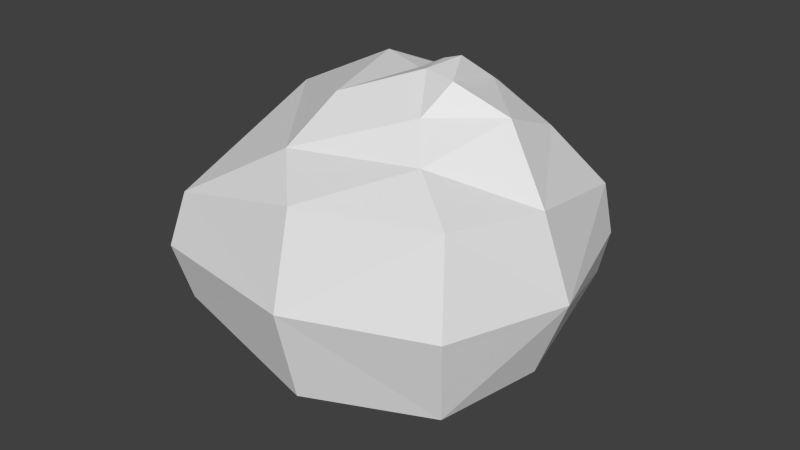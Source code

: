 # Source: Rock.blend  (saved by Blender 2.61.0; exported with 4.5.12 LTS)
import bpy
from mathutils import Matrix  # noqa: F401  (used for matrix-valued properties, if any)

bpy.ops.wm.read_factory_settings(use_empty=True)
scene = bpy.context.scene
scene.name = 'Scene'

# ---- collections
col_collection_1 = bpy.data.collections.new('Collection 1'); scene.collection.children.link(col_collection_1)

# ---- world
world_world = bpy.data.worlds.new('World'); scene.world = world_world
world_world.color = (0.05088, 0.05088, 0.05088)
world_world.use_sun_shadow = False
world_world.sun_shadow_jitter_overblur = 0.0
world_world.cycles.sampling_method = 'MANUAL'
world_world.cycles.sample_map_resolution = 256

# ---- meshes
me_plane_003 = bpy.data.meshes.new('Plane.003')
me_plane_003.from_pydata([(2.294, -2.474, 4.453e-07), (-0.8216, -3.886, 4.453e-07), (-2.889, -3.123, 4.453e-07), (-4.469, -0.7521, 4.453e-07), (-2.978, 2.539, -1.011), (-3.224, 2.748, 4.453e-07), (-0.2559, 3.222, 4.453e-07), (-0.2412, 2.825, -1.706), (2.001, 1.918, -1.633), (2.243, 2.253, 4.453e-07), (3.056, 0.09076, 4.453e-07), (2.511, 0.102, -1.459), (1.313, -1.863, -1.943), (2.085, -2.5, -0.8717), (-0.4688, -3.562, -0.9673), (-0.4372, -2.802, -2.082), (-2.186, -1.796, -2.554), (-3.806, -1.266, -1.741), (-1.349, 1.728, -1.981), (-1.458, 0.3987, -2.54), (0.3255, 0.4052, -2.505), (0.8978, 1.1, -2.042), (1.375, -0.5684, -2.47), (0.4285, -0.2816, -2.945), (0.03833, -1.023, -3.105), (0.2246, -1.684, -2.599), (-0.4925, -1.812, -2.494), (-0.3742, -1.089, -2.957), (-0.3348, -0.5654, -2.92), (-0.9716, -1.165, -2.641)], [], [(23, 24, 28), (24, 27, 28), (19, 20, 28), (20, 23, 28), (16, 19, 29), (19, 28, 29), (15, 16, 26), (16, 29, 26), (12, 15, 25), (15, 26, 25), (11, 12, 22), (12, 25, 22), (8, 11, 21), (11, 22, 21), (7, 8, 21), (7, 21, 18), (4, 7, 18), (4, 18, 17), (2, 3, 17), (3, 4, 17), (0, 13, 10), (27, 26, 29), (27, 29, 28), (24, 25, 27), (25, 26, 27), (23, 22, 25), (23, 25, 24), (20, 21, 22), (20, 22, 23), (19, 18, 20), (18, 21, 20), (16, 17, 19), (17, 18, 19), (15, 14, 16), (14, 17, 16), (12, 13, 14), (12, 14, 15), (11, 10, 13), (11, 13, 12), (8, 9, 10), (8, 10, 11), (7, 6, 8), (6, 9, 8), (4, 5, 6), (4, 6, 7), (3, 5, 4), (0, 1, 14), (0, 14, 13), (2, 17, 14), (2, 14, 1)])
_ca = me_plane_003.color_attributes.new('Col', 'BYTE_COLOR', 'CORNER')
_ca.data.foreach_set('color', [0.1779, 0.02122, 0.08866, 1.0, 0.1779, 0.02122, 0.08866, 1.0, 0.0331, 0.004391, 0.02624, 1.0, 0.1779, 0.02122, 0.08866, 1.0, 0.1779, 0.02122, 0.08866, 1.0, 0.0331, 0.004391, 0.02624, 1.0, 0.1779, 0.02122, 0.08866, 1.0, 0.1779, 0.02122, 0.08866, 1.0, 0.0331, 0.004391, 0.02624, 1.0, 0.1779, 0.02122, 0.08866, 1.0, 0.1779, 0.02122, 0.08866, 1.0, 0.0331, 0.004391, 0.02624, 1.0, 0.1779, 0.02122, 0.08866, 1.0, 0.1779, 0.02122, 0.08866, 1.0, 0.0331, 0.004391, 0.02624, 1.0, 0.1779, 0.02122, 0.08866, 1.0, 0.0331, 0.004391, 0.02624, 1.0, 0.0331, 0.004391, 0.02624, 1.0, 0.1779, 0.02122, 0.08866, 1.0, 0.1779, 0.02122, 0.08866, 1.0, 0.0331, 0.004391, 0.02624, 1.0, 0.1779, 0.02122, 0.08866, 1.0, 0.0331, 0.004391, 0.02624, 1.0, 0.0331, 0.004391, 0.02624, 1.0, 0.1779, 0.02122, 0.08866, 1.0, 0.1779, 0.02122, 0.08866, 1.0, 0.0331, 0.004391, 0.02624, 1.0, 0.1779, 0.02122, 0.08866, 1.0, 0.0331, 0.004391, 0.02624, 1.0, 0.0331, 0.004391, 0.02624, 1.0, 0.1779, 0.02122, 0.08866, 1.0, 0.1779, 0.02122, 0.08866, 1.0, 0.0331, 0.004391, 0.02624, 1.0, 0.1779, 0.02122, 0.08866, 1.0, 0.0331, 0.004391, 0.02624, 1.0, 0.0331, 0.004391, 0.02624, 1.0, 0.1779, 0.02122, 0.08866, 1.0, 0.1779, 0.02122, 0.08866, 1.0, 0.0331, 0.004391, 0.02624, 1.0, 0.1779, 0.02122, 0.08866, 1.0, 0.0331, 0.004391, 0.02624, 1.0, 0.0331, 0.004391, 0.02624, 1.0, 0.1779, 0.02122, 0.08866, 1.0, 0.1779, 0.02122, 0.08866, 1.0, 0.0331, 0.004391, 0.02624, 1.0, 0.1779, 0.02122, 0.08866, 1.0, 0.0331, 0.004391, 0.02624, 1.0, 0.0331, 0.004391, 0.02624, 1.0, 0.1779, 0.02122, 0.08866, 1.0, 0.1779, 0.02122, 0.08866, 1.0, 0.0331, 0.004391, 0.02624, 1.0, 0.1779, 0.02122, 0.08866, 1.0, 0.0331, 0.004391, 0.02624, 1.0, 0.0331, 0.004391, 0.02624, 1.0, 0.03434, 0.004391, 0.02732, 1.0, 0.1779, 0.02122, 0.08866, 1.0, 0.0331, 0.004391, 0.02624, 1.0, 0.1779, 0.02122, 0.08866, 1.0, 0.1779, 0.02122, 0.08866, 1.0, 0.0331, 0.004391, 0.02624, 1.0, 0.1845, 0.02122, 0.09084, 1.0, 0.1845, 0.02122, 0.09084, 1.0, 0.1912, 0.02315, 0.09531, 1.0, 0.1779, 0.02122, 0.08866, 1.0, 0.0331, 0.004391, 0.02624, 1.0, 0.0331, 0.004391, 0.02624, 1.0, 0.1779, 0.02122, 0.08866, 1.0, 0.0331, 0.004391, 0.02624, 1.0, 0.0331, 0.004391, 0.02624, 1.0, 0.1779, 0.02122, 0.08866, 1.0, 0.0331, 0.004391, 0.02624, 1.0, 0.1779, 0.02122, 0.08866, 1.0, 0.0331, 0.004391, 0.02624, 1.0, 0.0331, 0.004391, 0.02624, 1.0, 0.1779, 0.02122, 0.08866, 1.0, 0.1779, 0.02122, 0.08866, 1.0, 0.0331, 0.004391, 0.02624, 1.0, 0.0331, 0.004391, 0.02624, 1.0, 0.1779, 0.02122, 0.08866, 1.0, 0.0331, 0.004391, 0.02624, 1.0, 0.1779, 0.02122, 0.08866, 1.0, 0.1779, 0.02122, 0.08866, 1.0, 0.0331, 0.004391, 0.02624, 1.0, 0.0331, 0.004391, 0.02624, 1.0, 0.1779, 0.02122, 0.08866, 1.0, 0.0331, 0.004391, 0.02624, 1.0, 0.1779, 0.02122, 0.08866, 1.0, 0.1779, 0.02122, 0.08866, 1.0, 0.0331, 0.004391, 0.02624, 1.0, 0.1779, 0.02122, 0.08866, 1.0, 0.0331, 0.004391, 0.02624, 1.0, 0.0331, 0.004391, 0.02624, 1.0, 0.1779, 0.02122, 0.08866, 1.0, 0.1779, 0.02122, 0.08866, 1.0, 0.0331, 0.004391, 0.02624, 1.0, 0.1779, 0.02122, 0.08866, 1.0, 0.0331, 0.004391, 0.02624, 1.0, 0.0331, 0.004391, 0.02624, 1.0, 0.1779, 0.02122, 0.08866, 1.0, 0.1779, 0.02122, 0.08866, 1.0, 0.1912, 0.02315, 0.09531, 1.0, 0.1779, 0.02122, 0.08866, 1.0, 0.1912, 0.02315, 0.09531, 1.0, 0.0331, 0.004391, 0.02624, 1.0, 0.1779, 0.02122, 0.08866, 1.0, 0.1779, 0.02122, 0.08866, 1.0, 0.1845, 0.02122, 0.09084, 1.0, 0.1912, 0.02315, 0.09531, 1.0, 0.1779, 0.02122, 0.08866, 1.0, 0.1912, 0.02315, 0.09531, 1.0, 0.1779, 0.02122, 0.08866, 1.0, 0.1779, 0.02122, 0.08866, 1.0, 0.1912, 0.02315, 0.09531, 1.0, 0.1845, 0.02122, 0.09084, 1.0, 0.1779, 0.02122, 0.08866, 1.0, 0.1845, 0.02122, 0.09084, 1.0, 0.1779, 0.02122, 0.08866, 1.0, 0.1779, 0.02122, 0.08866, 1.0, 0.1912, 0.02315, 0.09531, 1.0, 0.1912, 0.02315, 0.09531, 1.0, 0.1779, 0.02122, 0.08866, 1.0, 0.1912, 0.02315, 0.09531, 1.0, 0.1779, 0.02122, 0.08866, 1.0, 0.1779, 0.02122, 0.08866, 1.0, 0.1912, 0.02315, 0.09531, 1.0, 0.1779, 0.02122, 0.08866, 1.0, 0.1912, 0.02315, 0.09531, 1.0, 0.1912, 0.02315, 0.09531, 1.0, 0.1779, 0.02122, 0.08866, 1.0, 0.1779, 0.02122, 0.08866, 1.0, 0.1779, 0.02122, 0.08866, 1.0, 0.1912, 0.02315, 0.09531, 1.0, 0.1779, 0.02122, 0.08866, 1.0, 0.1912, 0.02315, 0.09531, 1.0, 0.1779, 0.02122, 0.08866, 1.0, 0.1779, 0.02122, 0.08866, 1.0, 0.1779, 0.02122, 0.08866, 1.0, 0.1779, 0.02122, 0.08866, 1.0, 0.1845, 0.02122, 0.09084, 1.0, 0.1845, 0.02122, 0.09084, 1.0, 0.1912, 0.02315, 0.09531, 1.0, 0.1845, 0.02122, 0.09084, 1.0, 0.1912, 0.02315, 0.09531, 1.0, 0.1845, 0.02122, 0.09084, 1.0, 0.03434, 0.004391, 0.02732, 1.0, 0.0331, 0.004391, 0.02624, 1.0, 0.1912, 0.02315, 0.09531, 1.0, 0.03434, 0.004391, 0.02732, 1.0, 0.1912, 0.02315, 0.09531, 1.0, 0.1845, 0.02122, 0.09084, 1.0])
me_plane_003.use_remesh_preserve_volume = False
me_plane_003.use_remesh_preserve_attributes = False
me_plane_003.use_mirror_vertex_groups = False
me_plane_003.update()

# ---- objects
ob_rock = bpy.data.objects.new('Rock', me_plane_003)

# ---- transforms, parenting, visibility, modifiers, constraints
ob_rock.location = (9.537e-07, -1.137e-13, 4.547e-13)
ob_rock.rotation_euler = (3.142, 0.0, 0.0)
ob_rock.scale = (9.0, 9.0, 9.0)
ob_rock.show_in_front = True
ob_rock.lineart.crease_threshold = 0.0
_m = ob_rock.modifiers.new('Mirror', 'MIRROR')
_m.use_axis = (False, False, True)
_m.use_clip = True

# ---- collection membership
col_collection_1.objects.link(ob_rock)

# ---- scene / render settings (as saved in the file)
scene.frame_start = 1; scene.frame_end = 250; scene.frame_set(1)
scene.render.engine = 'BLENDER_EEVEE_NEXT'
scene.render.image_settings.color_mode = 'RGB'
scene.render.image_settings.compression = 90
scene.render.resolution_percentage = 50
scene.render.dither_intensity = 0.0
scene.render.bake_margin = 2
scene.render.bake_bias = 0.0
scene.cycles.use_denoising = False
scene.cycles.samples = 10
scene.cycles.sampling_pattern = 'TABULATED_SOBOL'
scene.cycles.light_sampling_threshold = 0.0
scene.cycles.use_adaptive_sampling = False
scene.cycles.use_light_tree = False
scene.cycles.blur_glossy = 0.0
scene.cycles.volume_bounces = 1
scene.cycles.pixel_filter_type = 'GAUSSIAN'
scene.cycles.sample_clamp_indirect = 0.0
scene.view_settings.view_transform = 'Standard'
bpy.context.view_layer.update()

# ---- added for rendering (the .blend has no active camera and no usable light): camera, sun
cam_auto = bpy.data.cameras.new('AutoCamera')
cam_auto.lens = 50.0
cam_auto.sensor_width = 36.0
cam_auto.clip_end = 1763.94
ob_auto_camera = bpy.data.objects.new('AutoCamera', cam_auto)
scene.collection.objects.link(ob_auto_camera)
ob_auto_camera.location = (94.1498, -117.624, 80.408)
ob_auto_camera.rotation_euler = (1.09748, -7.21219e-08, 0.694738)
scene.camera = ob_auto_camera
light_auto_sun = bpy.data.lights.new('AutoSun', 'SUN')
light_auto_sun.energy = 3.0
light_auto_sun.angle = 0.0523599
ob_auto_sun = bpy.data.objects.new('AutoSun', light_auto_sun)
scene.collection.objects.link(ob_auto_sun)
ob_auto_sun.rotation_euler = (0.872665, 0.174533, 0.523599)
bpy.context.view_layer.update()
